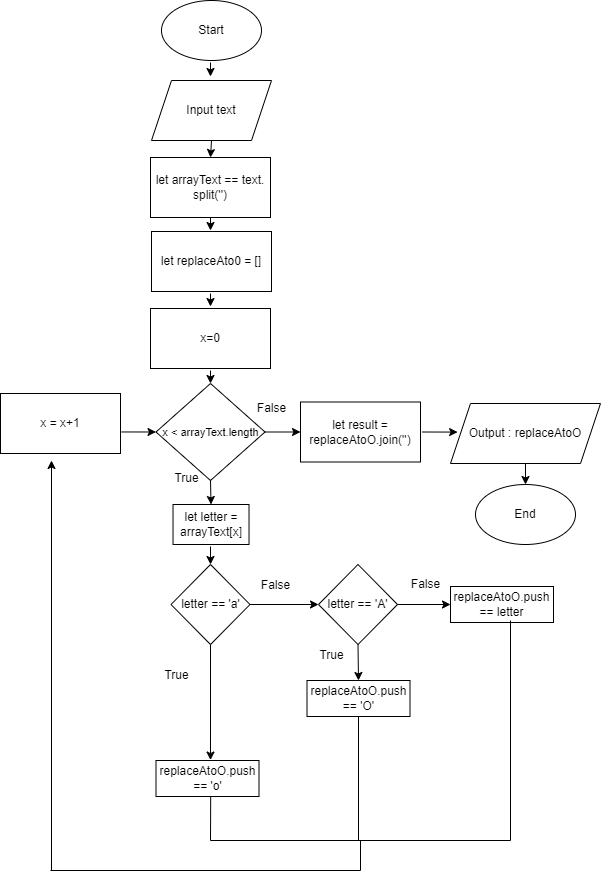

The diagram above was exported from draw.io. Its source (the exported page's mxGraphModel, read from the mxfile embedded in the PNG):
<mxGraphModel dx="1190" dy="610" grid="1" gridSize="10" guides="1" tooltips="1" connect="1" arrows="1" fold="1" page="1" pageScale="1" pageWidth="827" pageHeight="1169" math="0" shadow="0">
  <root>
    <mxCell id="0" />
    <mxCell id="1" parent="0" />
    <mxCell id="wW1z1RL7tZeRhLHyVNHy-1" value="Start" style="ellipse;whiteSpace=wrap;html=1;" parent="1" vertex="1">
      <mxGeometry x="351" width="100" height="60" as="geometry" />
    </mxCell>
    <mxCell id="wW1z1RL7tZeRhLHyVNHy-2" value="" style="endArrow=classic;html=1;rounded=0;" parent="1" edge="1">
      <mxGeometry width="50" height="50" relative="1" as="geometry">
        <mxPoint x="400" y="62" as="sourcePoint" />
        <mxPoint x="400" y="76" as="targetPoint" />
      </mxGeometry>
    </mxCell>
    <mxCell id="wW1z1RL7tZeRhLHyVNHy-3" value="Input text" style="shape=parallelogram;perimeter=parallelogramPerimeter;whiteSpace=wrap;html=1;fixedSize=1;" parent="1" vertex="1">
      <mxGeometry x="341" y="80" width="120" height="60" as="geometry" />
    </mxCell>
    <mxCell id="wW1z1RL7tZeRhLHyVNHy-4" value="" style="endArrow=classic;html=1;rounded=0;exitX=0.5;exitY=1;exitDx=0;exitDy=0;" parent="1" source="wW1z1RL7tZeRhLHyVNHy-3" edge="1">
      <mxGeometry width="50" height="50" relative="1" as="geometry">
        <mxPoint x="400" y="143" as="sourcePoint" />
        <mxPoint x="400" y="157" as="targetPoint" />
      </mxGeometry>
    </mxCell>
    <mxCell id="wW1z1RL7tZeRhLHyVNHy-5" value="let arrayText == text. split('')" style="rounded=0;whiteSpace=wrap;html=1;" parent="1" vertex="1">
      <mxGeometry x="340" y="157" width="120" height="60" as="geometry" />
    </mxCell>
    <mxCell id="wW1z1RL7tZeRhLHyVNHy-28" value="End" style="ellipse;whiteSpace=wrap;html=1;" parent="1" vertex="1">
      <mxGeometry x="665" y="484" width="100" height="60" as="geometry" />
    </mxCell>
    <mxCell id="EMt4bs1kUq9PqyGCH1Nx-1" value="&lt;font style=&quot;font-size: 11px;&quot;&gt;x &amp;lt; arrayText.length&lt;/font&gt;" style="rhombus;whiteSpace=wrap;html=1;" parent="1" vertex="1">
      <mxGeometry x="345.5" y="383" width="109" height="97" as="geometry" />
    </mxCell>
    <mxCell id="EMt4bs1kUq9PqyGCH1Nx-5" value="" style="endArrow=classic;html=1;rounded=0;exitX=0.5;exitY=1;exitDx=0;exitDy=0;" parent="1" edge="1">
      <mxGeometry width="50" height="50" relative="1" as="geometry">
        <mxPoint x="400" y="546" as="sourcePoint" />
        <mxPoint x="400" y="564" as="targetPoint" />
      </mxGeometry>
    </mxCell>
    <mxCell id="EMt4bs1kUq9PqyGCH1Nx-6" value="" style="endArrow=classic;html=1;rounded=0;exitX=1;exitY=0.5;exitDx=0;exitDy=0;entryX=0;entryY=0.5;entryDx=0;entryDy=0;" parent="1" source="EMt4bs1kUq9PqyGCH1Nx-1" target="EMt4bs1kUq9PqyGCH1Nx-16" edge="1">
      <mxGeometry width="50" height="50" relative="1" as="geometry">
        <mxPoint x="460.78" y="483" as="sourcePoint" />
        <mxPoint x="490" y="423" as="targetPoint" />
      </mxGeometry>
    </mxCell>
    <mxCell id="EMt4bs1kUq9PqyGCH1Nx-7" value="True" style="text;html=1;align=center;verticalAlign=middle;resizable=0;points=[];autosize=1;strokeColor=none;fillColor=none;" parent="1" vertex="1">
      <mxGeometry x="351" y="463" width="50" height="30" as="geometry" />
    </mxCell>
    <mxCell id="EMt4bs1kUq9PqyGCH1Nx-8" value="False" style="text;html=1;align=center;verticalAlign=middle;resizable=0;points=[];autosize=1;strokeColor=none;fillColor=none;" parent="1" vertex="1">
      <mxGeometry x="436" y="393" width="50" height="30" as="geometry" />
    </mxCell>
    <mxCell id="EMt4bs1kUq9PqyGCH1Nx-10" value="x = x+1" style="rounded=0;whiteSpace=wrap;html=1;" parent="1" vertex="1">
      <mxGeometry x="190" y="393" width="120" height="60" as="geometry" />
    </mxCell>
    <mxCell id="EMt4bs1kUq9PqyGCH1Nx-11" value="" style="endArrow=classic;html=1;rounded=0;" parent="1" edge="1">
      <mxGeometry width="50" height="50" relative="1" as="geometry">
        <mxPoint x="241" y="870" as="sourcePoint" />
        <mxPoint x="241" y="460" as="targetPoint" />
      </mxGeometry>
    </mxCell>
    <mxCell id="EMt4bs1kUq9PqyGCH1Nx-13" value="" style="endArrow=classic;html=1;rounded=0;exitX=1.007;exitY=0.641;exitDx=0;exitDy=0;entryX=0;entryY=0.5;entryDx=0;entryDy=0;exitPerimeter=0;" parent="1" source="EMt4bs1kUq9PqyGCH1Nx-10" target="EMt4bs1kUq9PqyGCH1Nx-1" edge="1">
      <mxGeometry width="50" height="50" relative="1" as="geometry">
        <mxPoint x="250" y="388" as="sourcePoint" />
        <mxPoint x="300" y="338" as="targetPoint" />
      </mxGeometry>
    </mxCell>
    <mxCell id="EMt4bs1kUq9PqyGCH1Nx-16" value="let result = replaceAtoO.join('')" style="rounded=0;whiteSpace=wrap;html=1;" parent="1" vertex="1">
      <mxGeometry x="490" y="401.5" width="120" height="60" as="geometry" />
    </mxCell>
    <mxCell id="EMt4bs1kUq9PqyGCH1Nx-17" value="Output : replaceAtoO" style="shape=parallelogram;perimeter=parallelogramPerimeter;whiteSpace=wrap;html=1;fixedSize=1;" parent="1" vertex="1">
      <mxGeometry x="640" y="403" width="150" height="60" as="geometry" />
    </mxCell>
    <mxCell id="EMt4bs1kUq9PqyGCH1Nx-18" value="" style="endArrow=classic;html=1;rounded=0;entryX=0.5;entryY=0;entryDx=0;entryDy=0;exitX=0.5;exitY=1;exitDx=0;exitDy=0;" parent="1" source="EMt4bs1kUq9PqyGCH1Nx-17" target="wW1z1RL7tZeRhLHyVNHy-28" edge="1">
      <mxGeometry width="50" height="50" relative="1" as="geometry">
        <mxPoint x="553.8800000000001" y="535" as="sourcePoint" />
        <mxPoint x="553.8800000000001" y="549" as="targetPoint" />
      </mxGeometry>
    </mxCell>
    <mxCell id="EMt4bs1kUq9PqyGCH1Nx-20" value="letter == 'a'" style="rhombus;whiteSpace=wrap;html=1;" parent="1" vertex="1">
      <mxGeometry x="360.5" y="564" width="79" height="80" as="geometry" />
    </mxCell>
    <mxCell id="EMt4bs1kUq9PqyGCH1Nx-31" value="replaceAtoO.push == 'o'" style="rounded=0;whiteSpace=wrap;html=1;" parent="1" vertex="1">
      <mxGeometry x="345.5" y="760" width="103" height="36" as="geometry" />
    </mxCell>
    <mxCell id="EMt4bs1kUq9PqyGCH1Nx-40" value="" style="endArrow=none;html=1;rounded=0;" parent="1" edge="1">
      <mxGeometry width="50" height="50" relative="1" as="geometry">
        <mxPoint x="400" y="840" as="sourcePoint" />
        <mxPoint x="700" y="840" as="targetPoint" />
      </mxGeometry>
    </mxCell>
    <mxCell id="5n93CgEbL7jjbCZnQJAt-1" value="let replaceAto0 = []" style="rounded=0;whiteSpace=wrap;html=1;" parent="1" vertex="1">
      <mxGeometry x="341" y="231" width="120" height="60" as="geometry" />
    </mxCell>
    <mxCell id="5n93CgEbL7jjbCZnQJAt-2" value="" style="endArrow=classic;html=1;rounded=0;exitX=0.5;exitY=1;exitDx=0;exitDy=0;" parent="1" edge="1">
      <mxGeometry width="50" height="50" relative="1" as="geometry">
        <mxPoint x="400" y="217" as="sourcePoint" />
        <mxPoint x="400" y="230" as="targetPoint" />
      </mxGeometry>
    </mxCell>
    <mxCell id="6J9BocYDIzc44qHXWpZ2-1" value="x=0" style="rounded=0;whiteSpace=wrap;html=1;" parent="1" vertex="1">
      <mxGeometry x="340" y="308" width="120" height="60" as="geometry" />
    </mxCell>
    <mxCell id="6J9BocYDIzc44qHXWpZ2-2" value="" style="endArrow=classic;html=1;rounded=0;exitX=0.5;exitY=1;exitDx=0;exitDy=0;" parent="1" edge="1">
      <mxGeometry width="50" height="50" relative="1" as="geometry">
        <mxPoint x="400" y="293" as="sourcePoint" />
        <mxPoint x="400" y="306" as="targetPoint" />
      </mxGeometry>
    </mxCell>
    <mxCell id="6J9BocYDIzc44qHXWpZ2-3" value="" style="endArrow=classic;html=1;rounded=0;exitX=0.5;exitY=1;exitDx=0;exitDy=0;" parent="1" edge="1">
      <mxGeometry width="50" height="50" relative="1" as="geometry">
        <mxPoint x="400" y="370" as="sourcePoint" />
        <mxPoint x="400" y="383" as="targetPoint" />
      </mxGeometry>
    </mxCell>
    <mxCell id="6J9BocYDIzc44qHXWpZ2-4" value="let letter = arrayText[x]" style="rounded=0;whiteSpace=wrap;html=1;" parent="1" vertex="1">
      <mxGeometry x="362.52" y="504" width="76" height="40" as="geometry" />
    </mxCell>
    <mxCell id="6J9BocYDIzc44qHXWpZ2-5" value="" style="endArrow=classic;html=1;rounded=0;exitX=0.5;exitY=1;exitDx=0;exitDy=0;entryX=0.5;entryY=0;entryDx=0;entryDy=0;" parent="1" edge="1">
      <mxGeometry width="50" height="50" relative="1" as="geometry">
        <mxPoint x="400" y="480" as="sourcePoint" />
        <mxPoint x="400.52" y="504" as="targetPoint" />
      </mxGeometry>
    </mxCell>
    <mxCell id="3iUFyiziOcnICHPH6odc-1" value="replaceAtoO.push == letter" style="rounded=0;whiteSpace=wrap;html=1;" parent="1" vertex="1">
      <mxGeometry x="640" y="586" width="103" height="36" as="geometry" />
    </mxCell>
    <mxCell id="dH0QZaUk5BLPyrD35PQV-1" value="letter == 'A'" style="rhombus;whiteSpace=wrap;html=1;" parent="1" vertex="1">
      <mxGeometry x="508" y="564" width="79" height="80" as="geometry" />
    </mxCell>
    <mxCell id="dH0QZaUk5BLPyrD35PQV-2" value="replaceAtoO.push == 'O'" style="rounded=0;whiteSpace=wrap;html=1;" parent="1" vertex="1">
      <mxGeometry x="496.5" y="680" width="103" height="36" as="geometry" />
    </mxCell>
    <mxCell id="WUlTnxsOcOFt_ABY6wY9-1" value="" style="endArrow=classic;html=1;rounded=0;exitX=1;exitY=0.5;exitDx=0;exitDy=0;entryX=0.001;entryY=0.643;entryDx=0;entryDy=0;entryPerimeter=0;" parent="1" edge="1">
      <mxGeometry width="50" height="50" relative="1" as="geometry">
        <mxPoint x="611.5" y="431.5" as="sourcePoint" />
        <mxPoint x="647.1199999999999" y="431.5799999999999" as="targetPoint" />
      </mxGeometry>
    </mxCell>
    <mxCell id="Phsxbp5OZE9XJW2vhQxJ-1" value="" style="endArrow=classic;html=1;rounded=0;exitX=0.5;exitY=1;exitDx=0;exitDy=0;entryX=0.529;entryY=-0.012;entryDx=0;entryDy=0;entryPerimeter=0;" edge="1" parent="1" source="EMt4bs1kUq9PqyGCH1Nx-20" target="EMt4bs1kUq9PqyGCH1Nx-31">
      <mxGeometry width="50" height="50" relative="1" as="geometry">
        <mxPoint x="420" y="740" as="sourcePoint" />
        <mxPoint x="400" y="750" as="targetPoint" />
      </mxGeometry>
    </mxCell>
    <mxCell id="Phsxbp5OZE9XJW2vhQxJ-2" value="" style="endArrow=classic;html=1;rounded=0;exitX=1;exitY=0.5;exitDx=0;exitDy=0;" edge="1" parent="1" source="EMt4bs1kUq9PqyGCH1Nx-20" target="dH0QZaUk5BLPyrD35PQV-1">
      <mxGeometry width="50" height="50" relative="1" as="geometry">
        <mxPoint x="420" y="730" as="sourcePoint" />
        <mxPoint x="470" y="680" as="targetPoint" />
      </mxGeometry>
    </mxCell>
    <mxCell id="Phsxbp5OZE9XJW2vhQxJ-3" value="True" style="text;html=1;align=center;verticalAlign=middle;resizable=0;points=[];autosize=1;strokeColor=none;fillColor=none;" vertex="1" parent="1">
      <mxGeometry x="340.99833333333333" y="660" width="50" height="30" as="geometry" />
    </mxCell>
    <mxCell id="Phsxbp5OZE9XJW2vhQxJ-4" value="False" style="text;html=1;align=center;verticalAlign=middle;resizable=0;points=[];autosize=1;strokeColor=none;fillColor=none;" vertex="1" parent="1">
      <mxGeometry x="439.9997778573988" y="570" width="50" height="30" as="geometry" />
    </mxCell>
    <mxCell id="Phsxbp5OZE9XJW2vhQxJ-5" value="" style="endArrow=classic;html=1;rounded=0;exitX=1;exitY=0.5;exitDx=0;exitDy=0;" edge="1" parent="1" source="dH0QZaUk5BLPyrD35PQV-1">
      <mxGeometry width="50" height="50" relative="1" as="geometry">
        <mxPoint x="470" y="700" as="sourcePoint" />
        <mxPoint x="640" y="604" as="targetPoint" />
      </mxGeometry>
    </mxCell>
    <mxCell id="Phsxbp5OZE9XJW2vhQxJ-6" value="" style="endArrow=classic;html=1;rounded=0;exitX=0.5;exitY=1;exitDx=0;exitDy=0;" edge="1" parent="1" source="dH0QZaUk5BLPyrD35PQV-1">
      <mxGeometry width="50" height="50" relative="1" as="geometry">
        <mxPoint x="470" y="700" as="sourcePoint" />
        <mxPoint x="548" y="680" as="targetPoint" />
      </mxGeometry>
    </mxCell>
    <mxCell id="Phsxbp5OZE9XJW2vhQxJ-8" value="True" style="text;html=1;align=center;verticalAlign=middle;resizable=0;points=[];autosize=1;strokeColor=none;fillColor=none;" vertex="1" parent="1">
      <mxGeometry x="496.49833333333333" y="640" width="50" height="30" as="geometry" />
    </mxCell>
    <mxCell id="Phsxbp5OZE9XJW2vhQxJ-9" value="False" style="text;html=1;align=center;verticalAlign=middle;resizable=0;points=[];autosize=1;strokeColor=none;fillColor=none;" vertex="1" parent="1">
      <mxGeometry x="589.9997778573988" y="569" width="50" height="30" as="geometry" />
    </mxCell>
    <mxCell id="Phsxbp5OZE9XJW2vhQxJ-10" value="" style="endArrow=none;html=1;rounded=0;" edge="1" parent="1">
      <mxGeometry width="50" height="50" relative="1" as="geometry">
        <mxPoint x="700" y="840" as="sourcePoint" />
        <mxPoint x="700" y="620" as="targetPoint" />
      </mxGeometry>
    </mxCell>
    <mxCell id="Phsxbp5OZE9XJW2vhQxJ-12" value="" style="endArrow=none;html=1;rounded=0;entryX=0.5;entryY=1;entryDx=0;entryDy=0;" edge="1" parent="1" target="dH0QZaUk5BLPyrD35PQV-2">
      <mxGeometry width="50" height="50" relative="1" as="geometry">
        <mxPoint x="548" y="840" as="sourcePoint" />
        <mxPoint x="548" y="716" as="targetPoint" />
      </mxGeometry>
    </mxCell>
    <mxCell id="Phsxbp5OZE9XJW2vhQxJ-13" value="" style="endArrow=none;html=1;rounded=0;entryX=0.531;entryY=0.997;entryDx=0;entryDy=0;entryPerimeter=0;" edge="1" parent="1" target="EMt4bs1kUq9PqyGCH1Nx-31">
      <mxGeometry width="50" height="50" relative="1" as="geometry">
        <mxPoint x="400" y="840" as="sourcePoint" />
        <mxPoint x="400" y="800" as="targetPoint" />
      </mxGeometry>
    </mxCell>
    <mxCell id="Phsxbp5OZE9XJW2vhQxJ-14" value="" style="endArrow=none;html=1;rounded=0;" edge="1" parent="1">
      <mxGeometry width="50" height="50" relative="1" as="geometry">
        <mxPoint x="550" y="870" as="sourcePoint" />
        <mxPoint x="550" y="840" as="targetPoint" />
      </mxGeometry>
    </mxCell>
    <mxCell id="Phsxbp5OZE9XJW2vhQxJ-15" value="" style="endArrow=none;html=1;rounded=0;" edge="1" parent="1">
      <mxGeometry width="50" height="50" relative="1" as="geometry">
        <mxPoint x="240" y="870" as="sourcePoint" />
        <mxPoint x="550" y="870" as="targetPoint" />
      </mxGeometry>
    </mxCell>
  </root>
</mxGraphModel>